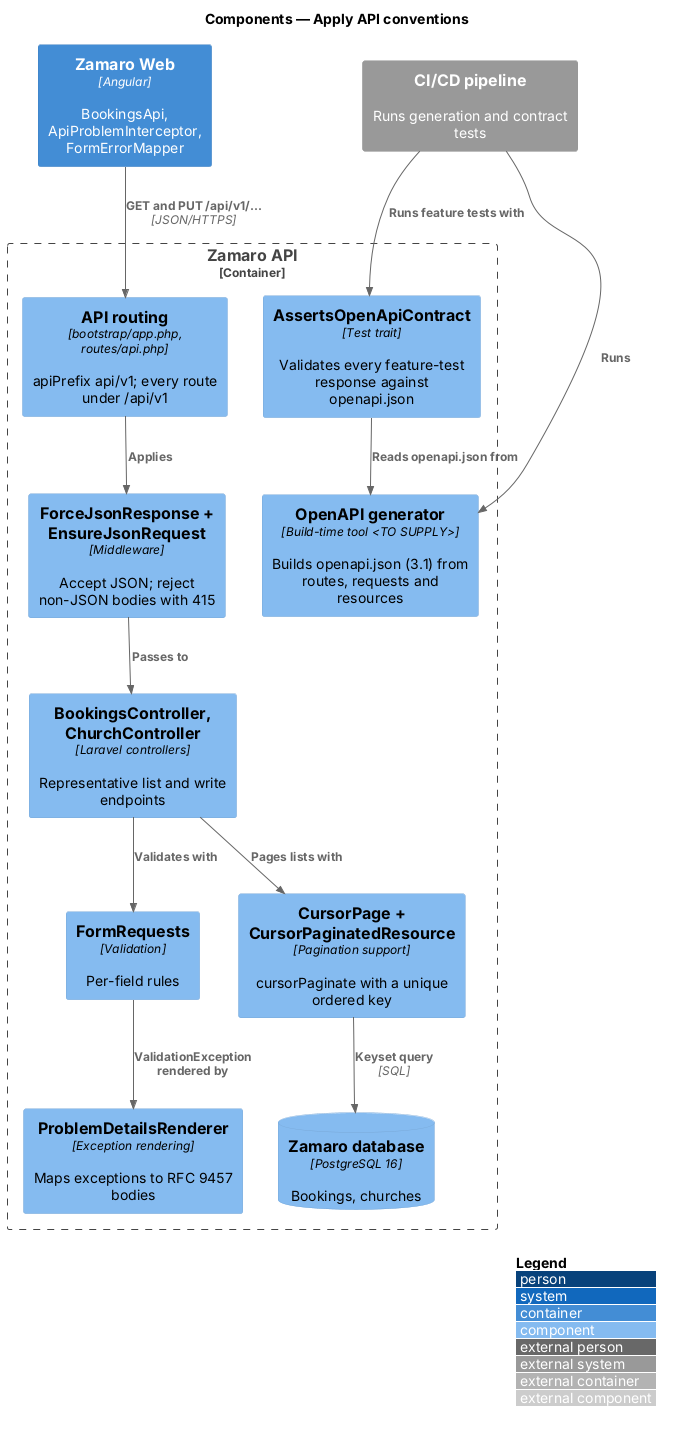

The diagram above was rendered by PlantUML. Its source (embedded in the PNG):
@startuml
!include <C4/C4_Component>
LAYOUT_WITH_LEGEND()
title Components — Apply API conventions

Container(web, "Zamaro Web", "Angular", "BookingsApi, ApiProblemInterceptor, FormErrorMapper")
System_Ext(ci, "CI/CD pipeline", "Runs generation and contract tests")
Container_Boundary(api, "Zamaro API") {
  Component(routing, "API routing", "bootstrap/app.php, routes/api.php", "apiPrefix api/v1; every route under /api/v1")
  Component(json, "ForceJsonResponse + EnsureJsonRequest", "Middleware", "Accept JSON; reject non-JSON bodies with 415")
  Component(ctrl, "BookingsController, ChurchController", "Laravel controllers", "Representative list and write endpoints")
  Component(form, "FormRequests", "Validation", "Per-field rules")
  Component(page, "CursorPage + CursorPaginatedResource", "Pagination support", "cursorPaginate with a unique ordered key")
  Component(problem, "ProblemDetailsRenderer", "Exception rendering", "Maps exceptions to RFC 9457 bodies")
  Component(openapi, "OpenAPI generator", "Build-time tool <TO SUPPLY>", "Builds openapi.json (3.1) from routes, requests and resources")
  Component(contract, "AssertsOpenApiContract", "Test trait", "Validates every feature-test response against openapi.json")
  ComponentDb(db, "Zamaro database", "PostgreSQL 16", "Bookings, churches")
}
Rel(web, routing, "GET and PUT /api/v1/...", "JSON/HTTPS")
Rel(routing, json, "Applies")
Rel(json, ctrl, "Passes to")
Rel(ctrl, form, "Validates with")
Rel(ctrl, page, "Pages lists with")
Rel(page, db, "Keyset query", "SQL")
Rel(form, problem, "ValidationException rendered by")
Rel(ci, openapi, "Runs")
Rel(ci, contract, "Runs feature tests with")
Rel(contract, openapi, "Reads openapi.json from")
@enduml